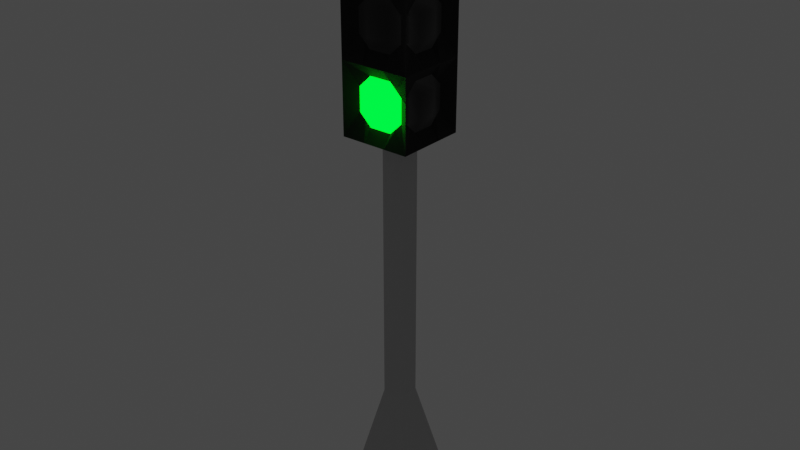 # Source: ozd_T_lights.blend  (saved by Blender 3.1.7; exported with 4.5.12 LTS)
import bpy
from mathutils import Matrix  # noqa: F401  (used for matrix-valued properties, if any)

bpy.ops.wm.read_factory_settings(use_empty=True)
scene = bpy.context.scene
scene.name = 'Scene'

# ---- materials (node trees are filled in below, after node groups)
mat_black = bpy.data.materials.new('black')
mat_black.use_transparent_shadow = False
mat_metallic = bpy.data.materials.new('metallic')
mat_metallic.use_transparent_shadow = False
mat_trafficlight_red = bpy.data.materials.new('trafficlight-red')
mat_trafficlight_red.use_transparent_shadow = False
mat_trafficlight_yellow = bpy.data.materials.new('trafficlight-yellow')
mat_trafficlight_yellow.use_transparent_shadow = False
mat_trafficlight_green = bpy.data.materials.new('trafficlight-green')
mat_trafficlight_green.use_transparent_shadow = False
mat_trafficlight_off = bpy.data.materials.new('trafficlight-off')
mat_trafficlight_off.use_transparent_shadow = False

# ---- material node trees
mat_black.use_nodes = True; mat_black.node_tree.nodes.clear()
_N = mat_black.node_tree.nodes; _L = mat_black.node_tree.links
n0 = _N.new('ShaderNodeOutputMaterial'); n0.name = 'Material Output'; n0.location = (300, 300)
n1 = _N.new('ShaderNodeBsdfPrincipled'); n1.name = 'Principled BSDF'; n1.location = (10, 300)
n1.distribution = 'GGX'
n1.subsurface_method = 'BURLEY'
n1.inputs[0].default_value = (0.0, 0.0, 0.0, 1.0)
n1.inputs[2].default_value = 0.8
n1.inputs[3].default_value = 1.45
n1.inputs[27].default_value = (0.0, 0.0, 0.0, 1.0)
n1.inputs[28].default_value = 1.0
_L.new(n1.outputs[0], n0.inputs[0])
n0.is_active_output = True
mat_metallic.use_nodes = True; mat_metallic.node_tree.nodes.clear()
_N = mat_metallic.node_tree.nodes; _L = mat_metallic.node_tree.links
n0 = _N.new('ShaderNodeOutputMaterial'); n0.name = 'Material Output'; n0.location = (300, 300)
n1 = _N.new('ShaderNodeBsdfPrincipled'); n1.name = 'Principled BSDF'; n1.location = (10, 300)
n1.distribution = 'GGX'
n1.subsurface_method = 'BURLEY'
n1.inputs[0].default_value = (0.5926, 0.5926, 0.5926, 1.0)
n1.inputs[1].default_value = 0.8
n1.inputs[3].default_value = 1.45
n1.inputs[27].default_value = (0.0, 0.0, 0.0, 1.0)
n1.inputs[28].default_value = 1.0
_L.new(n1.outputs[0], n0.inputs[0])
n0.is_active_output = True
mat_trafficlight_red.use_nodes = True; mat_trafficlight_red.node_tree.nodes.clear()
_N = mat_trafficlight_red.node_tree.nodes; _L = mat_trafficlight_red.node_tree.links
n0 = _N.new('ShaderNodeOutputMaterial'); n0.name = 'Material Output'; n0.location = (300, 300)
n1 = _N.new('ShaderNodeEmission'); n1.name = 'Emission'; n1.location = (10, 300)
n1.inputs[0].default_value = (1.0, 0.0, 0.0, 1.0)
n1.inputs[1].default_value = 5.0
_L.new(n1.outputs[0], n0.inputs[0])
n0.is_active_output = True
mat_trafficlight_yellow.use_nodes = True; mat_trafficlight_yellow.node_tree.nodes.clear()
_N = mat_trafficlight_yellow.node_tree.nodes; _L = mat_trafficlight_yellow.node_tree.links
n0 = _N.new('ShaderNodeOutputMaterial'); n0.name = 'Material Output'; n0.location = (300, 300)
n1 = _N.new('ShaderNodeEmission'); n1.name = 'Emission'; n1.location = (10, 300)
n1.inputs[0].default_value = (1.0, 0.7874, 0.0, 1.0)
n1.inputs[1].default_value = 5.0
_L.new(n1.outputs[0], n0.inputs[0])
n0.is_active_output = True
mat_trafficlight_green.use_nodes = True; mat_trafficlight_green.node_tree.nodes.clear()
_N = mat_trafficlight_green.node_tree.nodes; _L = mat_trafficlight_green.node_tree.links
n0 = _N.new('ShaderNodeOutputMaterial'); n0.name = 'Material Output'; n0.location = (300, 300)
n1 = _N.new('ShaderNodeEmission'); n1.name = 'Emission'; n1.location = (10, 300)
n1.inputs[0].default_value = (0.0, 1.0, 0.01002, 1.0)
n1.inputs[1].default_value = 5.0
_L.new(n1.outputs[0], n0.inputs[0])
n0.is_active_output = True
mat_trafficlight_off.use_nodes = True; mat_trafficlight_off.node_tree.nodes.clear()
_N = mat_trafficlight_off.node_tree.nodes; _L = mat_trafficlight_off.node_tree.links
n0 = _N.new('ShaderNodeOutputMaterial'); n0.name = 'Material Output'; n0.location = (300, 300)
n1 = _N.new('ShaderNodeBsdfPrincipled'); n1.name = 'Principled BSDF'; n1.location = (10, 300)
n1.distribution = 'GGX'
n1.subsurface_method = 'BURLEY'
n1.inputs[0].default_value = (0.0, 0.0, 0.0, 1.0)
n1.inputs[2].default_value = 0.2
n1.inputs[3].default_value = 1.45
n1.inputs[27].default_value = (0.0, 0.0, 0.0, 1.0)
n1.inputs[28].default_value = 1.0
_L.new(n1.outputs[0], n0.inputs[0])
n0.is_active_output = True

# ---- world
world_world = bpy.data.worlds.new('World'); scene.world = world_world
world_world.use_nodes = True; world_world.node_tree.nodes.clear()
_N = world_world.node_tree.nodes; _L = world_world.node_tree.links
n0 = _N.new('ShaderNodeOutputWorld'); n0.name = 'World Output'; n0.location = (300, 300)
n1 = _N.new('ShaderNodeBackground'); n1.name = 'Background'; n1.location = (10, 300)
n1.inputs[0].default_value = (0.05088, 0.05088, 0.05088, 1.0)
_L.new(n1.outputs[0], n0.inputs[0])
n0.is_active_output = True
world_world.color = (0.05088, 0.05088, 0.05088)
world_world.use_sun_shadow = False
world_world.sun_shadow_jitter_overblur = 0.0

# ---- meshes
me_plane_006 = bpy.data.meshes.new('Plane.006')
me_plane_006.from_pydata([(-0.21, -0.21, 0.0), (0.21, -0.21, 0.0), (-0.21, 0.21, 0.0), (0.21, 0.21, 0.0), (-0.06, 0.06, 0.7), (-0.06, -0.06, 0.7), (0.06, -0.06, 0.7), (0.06, 0.06, 0.7), (-0.06, 0.06, 2.2), (-0.06, -0.06, 2.2), (0.06, -0.06, 2.2), (0.06, 0.06, 2.2), (-0.05985, 0.1635, 2.716), (0.1435, 0.09329, 2.684), (0.1435, -0.09426, 2.877), (0.1435, -0.09378, 2.684), (-0.1935, -0.1935, 2.587), (0.1435, 0.09318, 2.877), (0.1435, -0.06125, 2.91), (0.1435, 0.1267, 2.716), (0.1435, 0.05972, 2.91), (0.1435, -0.06047, 2.652), (0.1935, 0.1935, 2.458), (0.1935, 0.1935, 2.329), (-0.1935, -0.1935, 2.329), (-0.1935, -0.1935, 2.458), (0.1935, -0.1935, 2.458), (0.1435, 0.1266, 2.845), (-0.06085, -0.0645, 3.411), (0.05994, 0.1935, 2.2), (-0.06027, 0.0645, 3.411), (0.05985, -0.1635, 2.329), (0.05976, -0.1635, 2.458), (0.05968, -0.1935, 2.587), (0.05968, 0.1935, 2.587), (0.05994, -0.1935, 2.2), (-0.06144, -0.1935, 2.587), (0.06085, 0.0645, 3.411), (-0.06028, 0.1935, 2.2), (-0.06144, 0.1935, 2.587), (-0.06066, -0.1635, 2.329), (-0.06028, -0.1935, 2.2), (-0.06105, -0.1635, 2.458), (0.06027, -0.0645, 3.411), (0.0599, -0.1435, 2.265), (-0.1273, -0.1435, 2.458), (-0.1271, -0.1435, 2.329), (0.1266, -0.1435, 2.458), (-0.06047, -0.1435, 2.265), (0.05972, -0.1435, 2.523), (0.1267, -0.1435, 2.329), (-0.06125, -0.1435, 2.523), (0.09318, -0.1435, 2.49), (-0.09378, -0.1435, 2.297), (-0.09426, -0.1435, 2.49), (0.09329, -0.1435, 2.297), (0.1935, -0.1935, 2.2), (0.1935, 0.1935, 2.2), (0.1935, 0.1935, 2.587), (0.1935, -0.1935, 2.329), (0.1435, -0.1271, 2.716), (0.1435, -0.1273, 2.845), (0.1435, 0.0599, 2.652), (0.1635, 0.05985, 2.329), (0.1635, 0.05976, 2.458), (0.1935, 0.05968, 2.587), (0.1935, 0.05994, 2.2), (0.1935, -0.06144, 2.587), (0.1635, -0.06066, 2.329), (0.1935, -0.06028, 2.2), (0.1635, -0.06105, 2.458), (0.1435, 0.0599, 2.265), (0.1435, -0.1273, 2.458), (0.1435, -0.1271, 2.329), (0.1435, 0.1266, 2.458), (0.1435, -0.06047, 2.265), (0.1435, 0.05972, 2.523), (0.1435, 0.1267, 2.329), (0.1435, -0.06125, 2.523), (0.1435, 0.09318, 2.49), (0.1435, -0.09378, 2.297), (0.1435, -0.09426, 2.49), (0.1435, 0.09329, 2.297), (0.1635, -0.06105, 2.845), (0.1635, -0.06066, 2.716), (0.1935, -0.06144, 2.974), (0.1935, 0.05968, 2.974), (0.1635, 0.05976, 2.845), (0.1635, 0.05985, 2.716), (-0.05985, 0.1635, 2.329), (-0.05976, 0.1635, 2.458), (0.1935, -0.1935, 2.716), (0.1935, 0.1935, 2.974), (0.06105, 0.1635, 2.458), (0.1935, -0.1935, 2.587), (0.09329, -0.1435, 2.684), (-0.1266, 0.1435, 2.458), (0.06047, 0.1435, 2.265), (-0.09426, -0.1435, 2.877), (-0.1267, 0.1435, 2.329), (0.06125, 0.1435, 2.523), (-0.09378, -0.1435, 2.684), (0.09378, 0.1435, 2.297), (0.09318, -0.1435, 2.877), (-0.09329, 0.1435, 2.297), (-0.06125, -0.1435, 2.91), (0.1267, -0.1435, 2.716), (0.05972, -0.1435, 2.91), (-0.06047, -0.1435, 2.652), (0.1266, -0.1435, 2.845), (-0.1271, -0.1435, 2.716), (-0.1273, -0.1435, 2.845), (0.0599, -0.1435, 2.652), (-0.06105, -0.1635, 2.845), (-0.06066, -0.1635, 2.716), (-0.06144, -0.1935, 2.974), (0.06066, 0.1635, 2.329), (-0.0599, 0.1435, 2.265), (0.1273, 0.1435, 2.458), (0.1271, 0.1435, 2.329), (0.05968, -0.1935, 2.974), (0.05976, -0.1635, 2.845), (-0.05972, 0.1435, 2.523), (0.05985, -0.1635, 2.716), (0.1935, -0.1935, 2.845), (-0.09318, 0.1435, 2.49), (-0.1935, -0.1935, 2.845), (0.09426, 0.1435, 2.49), (-0.1935, -0.1935, 2.716), (-0.1935, 0.1935, 2.2), (-0.1935, -0.1935, 2.2), (0.1935, 0.1935, 2.716), (-0.1935, 0.1935, 2.329), (-0.1935, 0.1935, 2.458), (0.1935, 0.1935, 2.845), (-0.1935, -0.1935, 2.974), (-0.1635, -0.05985, 2.329), (-0.1635, -0.05976, 2.458), (-0.1935, -0.05994, 2.2), (-0.1635, 0.06066, 2.329), (-0.1935, 0.06028, 2.2), (-0.1635, 0.06105, 2.458), (-0.1435, -0.0599, 2.265), (-0.1435, 0.1273, 2.458), (-0.1435, 0.1271, 2.329), (-0.1435, -0.1266, 2.458), (-0.1435, 0.06047, 2.265), (-0.1435, -0.05972, 2.523), (-0.1435, -0.1267, 2.329), (-0.1435, 0.06125, 2.523), (-0.1435, -0.09318, 2.49), (-0.1435, 0.09378, 2.297), (-0.1435, 0.09426, 2.49), (-0.1435, -0.09329, 2.297), (-0.05976, 0.1635, 2.845), (0.06105, 0.1635, 2.845), (-0.1266, 0.1435, 2.845), (0.06047, 0.1435, 2.652), (-0.1267, 0.1435, 2.716), (0.06125, 0.1435, 2.91), (0.09378, 0.1435, 2.684), (-0.09329, 0.1435, 2.684), (0.06066, 0.1635, 2.716), (-0.0599, 0.1435, 2.652), (0.1273, 0.1435, 2.845), (0.1271, 0.1435, 2.716), (-0.05972, 0.1435, 2.91), (-0.09318, 0.1435, 2.877), (0.09426, 0.1435, 2.877), (-0.1935, 0.1935, 2.587), (-0.1935, 0.1935, 2.974), (-0.1935, 0.1935, 2.716), (-0.1935, 0.1935, 2.845), (-0.1635, -0.05985, 2.716), (-0.1635, -0.05976, 2.845), (-0.1935, -0.05994, 2.587), (-0.1635, 0.06066, 2.716), (-0.1935, 0.06028, 2.587), (-0.1635, 0.06105, 2.845), (-0.1435, -0.0599, 2.652), (-0.1435, 0.1273, 2.845), (-0.1435, 0.1271, 2.716), (-0.1435, -0.1266, 2.845), (-0.1435, 0.06047, 2.652), (-0.1435, -0.05972, 2.91), (-0.1435, -0.1267, 2.716), (-0.1435, 0.06125, 2.91), (-0.1435, -0.09318, 2.877), (-0.1435, 0.09378, 2.684), (-0.1435, 0.09426, 2.877), (-0.1435, -0.09329, 2.684), (-0.05985, 0.1635, 3.103), (0.1435, 0.09329, 3.071), (0.1435, -0.09426, 3.264), (0.1435, -0.09378, 3.071), (0.1435, 0.09318, 3.264), (0.1435, -0.06125, 3.297), (0.1435, 0.1267, 3.103), (0.1435, 0.05972, 3.297), (0.1435, -0.06047, 3.039), (0.1435, 0.1266, 3.232), (0.1435, -0.1271, 3.103), (0.1435, -0.1273, 3.232), (0.1435, 0.0599, 3.039), (0.1635, -0.06105, 3.232), (0.1635, -0.06066, 3.103), (0.1935, -0.06144, 3.361), (0.1935, 0.05968, 3.361), (0.1635, 0.05976, 3.232), (0.1635, 0.05985, 3.103), (0.1935, -0.1935, 3.103), (0.1935, 0.1935, 3.361), (0.1935, -0.1935, 3.361), (0.1935, -0.1935, 2.974), (0.09329, -0.1435, 3.071), (-0.09426, -0.1435, 3.264), (-0.09378, -0.1435, 3.071), (0.09318, -0.1435, 3.264), (-0.06125, -0.1435, 3.297), (0.1267, -0.1435, 3.103), (0.05972, -0.1435, 3.297), (-0.06047, -0.1435, 3.039), (0.1266, -0.1435, 3.232), (-0.1271, -0.1435, 3.103), (-0.1273, -0.1435, 3.232), (0.0599, -0.1435, 3.039), (-0.06105, -0.1635, 3.232), (-0.06066, -0.1635, 3.103), (-0.06144, -0.1935, 3.361), (0.05968, -0.1935, 3.361), (0.05976, -0.1635, 3.232), (0.05985, -0.1635, 3.103), (0.1935, -0.1935, 3.232), (-0.1935, -0.1935, 3.232), (-0.1935, -0.1935, 3.103), (0.1935, 0.1935, 3.103), (0.1935, 0.1935, 3.232), (-0.1935, -0.1935, 3.361), (-0.05976, 0.1635, 3.232), (-0.05968, 0.1935, 3.361), (-0.05994, 0.1935, 2.974), (0.06105, 0.1635, 3.232), (-0.1266, 0.1435, 3.232), (0.06047, 0.1435, 3.039), (-0.1267, 0.1435, 3.103), (0.06125, 0.1435, 3.297), (0.09378, 0.1435, 3.071), (-0.09329, 0.1435, 3.071), (0.06144, 0.1935, 3.361), (0.06066, 0.1635, 3.103), (0.06028, 0.1935, 2.974), (-0.0599, 0.1435, 3.039), (0.1273, 0.1435, 3.232), (0.1271, 0.1435, 3.103), (-0.05972, 0.1435, 3.297), (-0.09318, 0.1435, 3.264), (0.09426, 0.1435, 3.264), (-0.1935, 0.1935, 3.361), (-0.1935, 0.1935, 3.103), (-0.1935, 0.1935, 3.232), (-0.1635, -0.05985, 3.103), (-0.1635, -0.05976, 3.232), (-0.1935, -0.05968, 3.361), (-0.1935, -0.05994, 2.974), (-0.1935, 0.06144, 3.361), (-0.1635, 0.06066, 3.103), (-0.1935, 0.06028, 2.974), (-0.1635, 0.06105, 3.232), (-0.1435, -0.0599, 3.039), (-0.1435, 0.1273, 3.232), (-0.1435, 0.1271, 3.103), (-0.1435, -0.1266, 3.232), (-0.1435, 0.06047, 3.039), (-0.1435, -0.05972, 3.297), (-0.1435, -0.1267, 3.103), (-0.1435, 0.06125, 3.297), (-0.1435, -0.09318, 3.264), (-0.1435, 0.09378, 3.071), (-0.1435, 0.09426, 3.264), (-0.1435, -0.09329, 3.071), (0.06027, -0.0645, 3.361), (0.06085, 0.0645, 3.361), (-0.06027, 0.0645, 3.361), (-0.06085, -0.0645, 3.361)], [], [(0, 2, 3, 1), (6, 7, 11, 10), (3, 2, 4, 7), (0, 1, 6, 5), (1, 3, 7, 6), (2, 0, 5, 4), (10, 11, 57, 56), (4, 5, 9, 8), (7, 4, 8, 11), (5, 6, 10, 9), (8, 9, 130, 129), (11, 29, 57), (9, 41, 130), (78, 76, 65, 67), (70, 78, 81, 72), (73, 80, 75, 68), (26, 94, 52, 47), (56, 59, 50, 55), (59, 26, 47, 50), (75, 71, 63, 68), (77, 74, 64, 63), (22, 58, 79, 74), (69, 75, 80, 56), (74, 79, 76, 64), (73, 72, 26, 59), (35, 44, 48, 41), (64, 76, 78, 70), (35, 10, 56), (68, 70, 72, 73), (32, 49, 51, 42), (31, 32, 42, 40), (29, 11, 8, 38), (63, 64, 70, 68), (23, 22, 74, 77), (57, 23, 77, 82), (41, 9, 10, 35), (41, 48, 53, 130), (66, 71, 75, 69), (42, 51, 54, 45), (40, 42, 45, 46), (38, 8, 129), (48, 44, 31, 40), (50, 47, 32, 31), (46, 53, 48, 40), (46, 45, 25, 24), (47, 52, 49, 32), (51, 49, 33, 36), (45, 54, 16, 25), (44, 55, 50, 31), (130, 53, 46, 24), (55, 44, 35, 56), (16, 54, 51, 36), (52, 94, 33, 49), (72, 81, 94, 26), (71, 82, 77, 63), (56, 80, 73, 59), (82, 71, 66, 57), (94, 81, 78, 67), (79, 58, 65, 76), (100, 122, 39, 34), (93, 100, 127, 118), (119, 102, 97, 116), (97, 117, 89, 116), (99, 96, 90, 89), (133, 169, 125, 96), (29, 97, 102, 57), (96, 125, 122, 90), (119, 118, 22, 23), (90, 122, 100, 93), (116, 93, 118, 119), (89, 90, 93, 116), (132, 133, 96, 99), (129, 132, 99, 104), (38, 117, 97, 29), (118, 127, 58, 22), (117, 104, 99, 89), (57, 102, 119, 23), (104, 117, 38, 129), (58, 127, 100, 34), (125, 169, 39, 122), (36, 108, 101, 16), (58, 131, 19, 13), (131, 134, 27, 19), (88, 87, 83, 84), (123, 121, 113, 114), (121, 107, 105, 113), (84, 83, 61, 60), (87, 20, 18, 83), (33, 112, 108, 36), (60, 61, 124, 91), (27, 17, 20, 87), (67, 21, 15, 94), (134, 92, 17, 27), (19, 27, 87, 88), (21, 62, 88, 84), (91, 124, 109, 106), (94, 91, 106, 95), (124, 213, 103, 109), (60, 15, 21, 84), (83, 18, 14, 61), (18, 20, 86, 85), (149, 147, 175, 177), (141, 149, 152, 143), (144, 151, 146, 139), (146, 142, 136, 139), (148, 145, 137, 136), (25, 16, 150, 145), (140, 146, 151, 129), (145, 150, 147, 137), (144, 143, 133, 132), (137, 147, 149, 141), (139, 141, 143, 144), (136, 137, 141, 139), (24, 25, 145, 148), (130, 24, 148, 153), (138, 142, 146, 140), (143, 152, 169, 133), (142, 153, 148, 136), (129, 151, 144, 132), (153, 142, 138, 130), (169, 152, 149, 177), (150, 16, 175, 147), (65, 62, 21, 67), (113, 105, 98, 111), (114, 113, 111, 110), (108, 112, 123, 114), (106, 109, 121, 123), (110, 101, 108, 114), (110, 111, 126, 128), (109, 103, 107, 121), (105, 107, 120, 115), (111, 98, 135, 126), (112, 95, 106, 123), (16, 101, 110, 128), (95, 112, 33, 94), (135, 98, 105, 115), (103, 213, 120, 107), (61, 14, 213, 124), (62, 13, 19, 88), (94, 15, 60, 91), (13, 62, 65, 58), (213, 14, 18, 85), (17, 92, 86, 20), (159, 166, 240, 250), (155, 159, 168, 164), (165, 160, 157, 162), (157, 163, 12, 162), (158, 156, 154, 12), (172, 170, 167, 156), (34, 157, 160, 58), (156, 167, 166, 154), (165, 164, 134, 131), (154, 166, 159, 155), (162, 155, 164, 165), (12, 154, 155, 162), (171, 172, 156, 158), (169, 171, 158, 161), (39, 163, 157, 34), (164, 168, 92, 134), (163, 161, 158, 12), (58, 160, 165, 131), (161, 163, 39, 169), (92, 168, 159, 250), (167, 170, 240, 166), (186, 184, 263, 266), (178, 186, 189, 180), (181, 188, 183, 176), (183, 179, 173, 176), (185, 182, 174, 173), (126, 135, 187, 182), (177, 183, 188, 169), (182, 187, 184, 174), (181, 180, 172, 171), (174, 184, 186, 178), (176, 178, 180, 181), (173, 174, 178, 176), (128, 126, 182, 185), (16, 128, 185, 190), (175, 179, 183, 177), (180, 189, 170, 172), (179, 190, 185, 173), (169, 188, 181, 171), (190, 179, 175, 16), (170, 189, 186, 266), (187, 135, 263, 184), (115, 221, 216, 135), (92, 235, 197, 192), (235, 236, 200, 197), (209, 208, 204, 205), (231, 230, 226, 227), (230, 220, 218, 226), (205, 204, 202, 201), (208, 198, 196, 204), (120, 225, 221, 115), (201, 202, 232, 210), (200, 195, 198, 208), (85, 199, 194, 213), (236, 211, 195, 200), (197, 200, 208, 209), (199, 203, 209, 205), (210, 232, 222, 219), (213, 210, 219, 214), (232, 212, 217, 222), (201, 194, 199, 205), (204, 196, 193, 202), (196, 198, 207, 206), (86, 203, 199, 85), (226, 218, 215, 224), (227, 226, 224, 223), (221, 225, 231, 227), (219, 222, 230, 231), (223, 216, 221, 227), (223, 224, 233, 234), (222, 217, 220, 230), (218, 220, 229, 228), (224, 215, 237, 233), (225, 214, 219, 231), (135, 216, 223, 234), (214, 225, 120, 213), (237, 215, 218, 228), (217, 212, 229, 220), (202, 193, 212, 232), (203, 192, 197, 209), (213, 194, 201, 210), (192, 203, 86, 92), (212, 193, 196, 206), (195, 211, 207, 198), (245, 254, 239, 248), (241, 245, 256, 252), (253, 246, 243, 249), (243, 251, 191, 249), (244, 242, 238, 191), (259, 257, 255, 242), (250, 243, 246, 92), (242, 255, 254, 238), (253, 252, 236, 235), (238, 254, 245, 241), (249, 241, 252, 253), (191, 238, 241, 249), (258, 259, 242, 244), (170, 258, 244, 247), (240, 251, 243, 250), (252, 256, 211, 236), (251, 247, 244, 191), (92, 246, 253, 235), (247, 251, 240, 170), (211, 256, 245, 248), (255, 257, 239, 254), (275, 273, 262, 264), (267, 275, 278, 269), (270, 277, 272, 265), (272, 268, 260, 265), (274, 271, 261, 260), (233, 237, 276, 271), (266, 272, 277, 170), (271, 276, 273, 261), (270, 269, 259, 258), (261, 273, 275, 267), (265, 267, 269, 270), (260, 261, 267, 265), (234, 233, 271, 274), (135, 234, 274, 279), (263, 268, 272, 266), (269, 278, 257, 259), (268, 279, 274, 260), (170, 277, 270, 258), (279, 268, 263, 135), (257, 278, 275, 264), (276, 237, 262, 273), (281, 248, 239, 282), (229, 280, 283, 228), (281, 282, 30, 37), (207, 281, 280, 206), (262, 283, 282, 264), (211, 248, 281, 207), (206, 280, 229, 212), (264, 282, 239, 257), (228, 283, 262, 237), (43, 37, 30, 28), (282, 283, 28, 30), (280, 281, 37, 43), (283, 280, 43, 28)])
me_plane_006.polygons.foreach_set('use_smooth', [0, 0, 0, 0, 0, 0, 0, 0, 0, 0, 0, 0, 0, 0, 1, 1, 0, 0, 0, 1, 1, 0, 0, 1, 0, 0, 1, 0, 1, 1, 1, 0, 1, 0, 0, 0, 0, 0, 1, 1, 0, 1, 1, 1, 0, 1, 0, 0, 1, 0, 0, 0, 0, 0, 1, 0, 0, 0, 0, 0, 1, 1, 1, 1, 0, 0, 1, 0, 1, 1, 1, 0, 0, 0, 0, 1, 0, 0, 0, 0, 0, 0, 0, 1, 1, 1, 1, 1, 0, 0, 1, 0, 0, 1, 1, 0, 0, 0, 1, 1, 0, 0, 1, 1, 1, 1, 0, 0, 1, 0, 1, 1, 1, 0, 0, 0, 0, 1, 0, 0, 0, 0, 0, 1, 1, 1, 1, 1, 0, 1, 0, 0, 1, 0, 0, 0, 0, 0, 1, 0, 0, 0, 0, 0, 1, 1, 1, 1, 0, 0, 1, 0, 1, 1, 1, 0, 0, 0, 0, 1, 0, 0, 0, 0, 0, 1, 1, 1, 1, 0, 0, 1, 0, 1, 1, 1, 0, 0, 0, 0, 1, 0, 0, 0, 0, 0, 0, 0, 1, 1, 1, 1, 1, 0, 0, 1, 0, 0, 1, 1, 0, 0, 0, 1, 1, 0, 0, 1, 1, 1, 1, 1, 0, 1, 0, 0, 1, 0, 0, 0, 0, 0, 1, 0, 0, 0, 0, 0, 1, 1, 1, 1, 0, 0, 1, 0, 1, 1, 1, 0, 0, 0, 0, 1, 0, 0, 0, 0, 0, 1, 1, 1, 1, 0, 0, 1, 0, 1, 1, 1, 0, 0, 0, 0, 1, 0, 0, 0, 0, 0, 0, 0, 0, 0, 0, 0, 0, 0, 0, 0, 0, 0])
me_plane_006.polygons.foreach_set('material_index', [1, 1, 1, 1, 1, 1, 0, 1, 1, 1, 0, 0, 0, 0, 5, 5, 0, 0, 0, 5, 5, 0, 0, 5, 0, 0, 5, 0, 5, 4, 4, 0, 5, 0, 0, 0, 0, 0, 4, 4, 0, 4, 4, 4, 0, 4, 0, 0, 4, 0, 0, 0, 0, 0, 5, 0, 0, 0, 0, 0, 4, 4, 4, 4, 0, 0, 4, 0, 4, 4, 4, 0, 0, 0, 0, 4, 0, 0, 0, 0, 0, 0, 0, 5, 5, 5, 5, 5, 0, 0, 5, 0, 0, 5, 5, 0, 0, 0, 5, 5, 0, 0, 5, 5, 5, 5, 0, 0, 5, 0, 5, 5, 5, 0, 0, 0, 0, 5, 0, 0, 0, 0, 0, 5, 5, 5, 5, 5, 0, 5, 0, 0, 5, 0, 0, 0, 0, 0, 5, 0, 0, 0, 0, 0, 5, 5, 5, 5, 0, 0, 5, 0, 5, 5, 5, 0, 0, 0, 0, 5, 0, 0, 0, 0, 0, 5, 5, 5, 5, 0, 0, 5, 0, 5, 5, 5, 0, 0, 0, 0, 5, 0, 0, 0, 0, 0, 0, 0, 2, 5, 5, 2, 2, 0, 0, 2, 0, 0, 2, 2, 0, 0, 0, 2, 2, 0, 0, 5, 5, 5, 5, 5, 0, 5, 0, 0, 5, 0, 0, 0, 0, 0, 2, 0, 0, 0, 0, 0, 5, 5, 5, 5, 0, 0, 5, 0, 5, 5, 5, 0, 0, 0, 0, 5, 0, 0, 0, 0, 0, 2, 2, 2, 2, 0, 0, 2, 0, 2, 2, 2, 0, 0, 0, 0, 2, 0, 0, 0, 0, 0, 0, 1, 0, 0, 0, 0, 0, 0, 1, 1, 1, 1])
_uv = me_plane_006.uv_layers.new(name='UVMap')
_uv.uv.foreach_set('vector', [0.0, 0.0, 0.0, 1.0, 1.0, 1.0, 1.0, 0.0, 1.0, 0.0, 1.0, 1.0, 1.0, 1.0, 1.0, 0.0, 1.0, 1.0, 0.0, 1.0, 0.0, 1.0, 1.0, 1.0, 0.0, 0.0, 1.0, 0.0, 1.0, 0.0, 0.0, 0.0, 1.0, 0.0, 1.0, 1.0, 1.0, 1.0, 1.0, 0.0, 0.0, 1.0, 0.0, 0.0, 0.0, 0.0, 0.0, 1.0, 1.0, 0.0, 1.0, 1.0, 1.0, 1.0, 1.0, 0.0, 0.0, 1.0, 0.0, 0.0, 0.0, 0.0, 0.0, 1.0, 1.0, 1.0, 0.0, 1.0, 0.0, 1.0, 1.0, 1.0, 0.0, 0.0, 1.0, 0.0, 1.0, 0.0, 0.0, 0.0, 0.0, 1.0, 0.0, 0.0, 0.0, 0.0, 0.0, 1.0, 1.0, 1.0, 0.6549, 1.0, 1.0, 1.0, 0.0, 0.0, 0.3442, 0.0, 0.0, 0.0, 0.5833, 0.9146, 0.5833, 0.8364, 0.625, 0.8364, 0.625, 0.9147, 0.5417, 0.9144, 0.5833, 0.9146, 0.5625, 0.9359, 0.5417, 0.9572, 0.4583, 0.9571, 0.4375, 0.9356, 0.4167, 0.9141, 0.4583, 0.9142, 0.5417, 0.75, 0.625, 0.75, 0.5625, 0.8148, 0.5417, 0.7932, 0.375, 0.75, 0.4583, 0.75, 0.4583, 0.7932, 0.4375, 0.8147, 0.4583, 0.75, 0.5417, 0.75, 0.5417, 0.7932, 0.4583, 0.7932, 0.4167, 0.9141, 0.4167, 0.8363, 0.4583, 0.8363, 0.4583, 0.9142, 0.4583, 0.7932, 0.5417, 0.7932, 0.5417, 0.8364, 0.4583, 0.8363, 0.5417, 0.75, 0.625, 0.75, 0.5625, 0.8148, 0.5417, 0.7932, 0.375, 0.9139, 0.4167, 0.9141, 0.4375, 0.9356, 0.375, 1.0, 0.5417, 0.7932, 0.5625, 0.8148, 0.5833, 0.8364, 0.5417, 0.8364, 0.4583, 0.9571, 0.5417, 0.9572, 0.5417, 1.0, 0.4583, 1.0, 0.375, 0.8363, 0.4167, 0.8363, 0.4167, 0.9141, 0.375, 0.9139, 0.5417, 0.8364, 0.5833, 0.8364, 0.5833, 0.9146, 0.5417, 0.9144, 0.6549, 0.0, 1.0, 0.0, 1.0, 0.0, 0.4583, 0.9142, 0.5417, 0.9144, 0.5417, 0.9572, 0.4583, 0.9571, 0.5417, 0.8364, 0.5833, 0.8364, 0.5833, 0.9146, 0.5417, 0.9144, 0.4583, 0.8363, 0.5417, 0.8364, 0.5417, 0.9144, 0.4583, 0.9142, 0.6549, 1.0, 1.0, 1.0, 0.0, 1.0, 0.3442, 1.0, 0.4583, 0.8363, 0.5417, 0.8364, 0.5417, 0.9144, 0.4583, 0.9142, 0.4583, 0.75, 0.5417, 0.75, 0.5417, 0.7932, 0.4583, 0.7932, 0.375, 0.75, 0.4583, 0.75, 0.4583, 0.7932, 0.4375, 0.8147, 0.3442, 0.0, 0.0, 0.0, 1.0, 0.0, 0.6549, 0.0, 0.375, 0.9139, 0.4167, 0.9141, 0.4375, 0.9356, 0.375, 1.0, 0.375, 0.8363, 0.4167, 0.8363, 0.4167, 0.9141, 0.375, 0.9139, 0.5417, 0.9144, 0.5833, 0.9146, 0.5625, 0.9359, 0.5417, 0.9572, 0.4583, 0.9142, 0.5417, 0.9144, 0.5417, 0.9572, 0.4583, 0.9571, 0.3442, 1.0, 0.0, 1.0, 0.0, 1.0, 0.4167, 0.9141, 0.4167, 0.8363, 0.4583, 0.8363, 0.4583, 0.9142, 0.4583, 0.7932, 0.5417, 0.7932, 0.5417, 0.8364, 0.4583, 0.8363, 0.4583, 0.9571, 0.4375, 0.9356, 0.4167, 0.9141, 0.4583, 0.9142, 0.4583, 0.9571, 0.5417, 0.9572, 0.5417, 1.0, 0.4583, 1.0, 0.5417, 0.7932, 0.5625, 0.8148, 0.5833, 0.8364, 0.5417, 0.8364, 0.5833, 0.9146, 0.5833, 0.8364, 0.625, 0.8364, 0.625, 0.9147, 0.5417, 0.9572, 0.5625, 0.9359, 0.625, 1.0, 0.5417, 1.0, 0.4167, 0.8363, 0.4375, 0.8147, 0.4583, 0.7932, 0.4583, 0.8363, 0.375, 1.0, 0.4375, 0.9356, 0.4583, 0.9571, 0.4583, 1.0, 0.4375, 0.8147, 0.4167, 0.8363, 0.375, 0.8363, 0.375, 0.75, 0.625, 1.0, 0.5625, 0.9359, 0.5833, 0.9146, 0.625, 0.9147, 0.5625, 0.8148, 0.625, 0.75, 0.625, 0.8364, 0.5833, 0.8364, 0.5417, 0.9572, 0.5625, 0.9359, 0.625, 1.0, 0.5417, 1.0, 0.4167, 0.8363, 0.4375, 0.8147, 0.4583, 0.7932, 0.4583, 0.8363, 0.375, 1.0, 0.4375, 0.9356, 0.4583, 0.9571, 0.4583, 1.0, 0.4375, 0.8147, 0.4167, 0.8363, 0.375, 0.8363, 0.375, 0.75, 0.625, 1.0, 0.5625, 0.9359, 0.5833, 0.9146, 0.625, 0.9147, 0.5625, 0.8148, 0.625, 0.75, 0.625, 0.8364, 0.5833, 0.8364, 0.5833, 0.9146, 0.5833, 0.8364, 0.625, 0.8364, 0.625, 0.9147, 0.5417, 0.9144, 0.5833, 0.9146, 0.5625, 0.9359, 0.5417, 0.9572, 0.4583, 0.9571, 0.4375, 0.9356, 0.4167, 0.9141, 0.4583, 0.9142, 0.4167, 0.9141, 0.4167, 0.8363, 0.4583, 0.8363, 0.4583, 0.9142, 0.4583, 0.7932, 0.5417, 0.7932, 0.5417, 0.8364, 0.4583, 0.8363, 0.5417, 0.75, 0.625, 0.75, 0.5625, 0.8148, 0.5417, 0.7932, 0.375, 0.9139, 0.4167, 0.9141, 0.4375, 0.9356, 0.375, 1.0, 0.5417, 0.7932, 0.5625, 0.8148, 0.5833, 0.8364, 0.5417, 0.8364, 0.4583, 0.9571, 0.5417, 0.9572, 0.5417, 1.0, 0.4583, 1.0, 0.5417, 0.8364, 0.5833, 0.8364, 0.5833, 0.9146, 0.5417, 0.9144, 0.4583, 0.9142, 0.5417, 0.9144, 0.5417, 0.9572, 0.4583, 0.9571, 0.4583, 0.8363, 0.5417, 0.8364, 0.5417, 0.9144, 0.4583, 0.9142, 0.4583, 0.75, 0.5417, 0.75, 0.5417, 0.7932, 0.4583, 0.7932, 0.375, 0.75, 0.4583, 0.75, 0.4583, 0.7932, 0.4375, 0.8147, 0.375, 0.8363, 0.4167, 0.8363, 0.4167, 0.9141, 0.375, 0.9139, 0.5417, 0.9572, 0.5625, 0.9359, 0.625, 1.0, 0.5417, 1.0, 0.4167, 0.8363, 0.4375, 0.8147, 0.4583, 0.7932, 0.4583, 0.8363, 0.375, 1.0, 0.4375, 0.9356, 0.4583, 0.9571, 0.4583, 1.0, 0.4375, 0.8147, 0.4167, 0.8363, 0.375, 0.8363, 0.375, 0.75, 0.625, 1.0, 0.5625, 0.9359, 0.5833, 0.9146, 0.625, 0.9147, 0.5625, 0.8148, 0.625, 0.75, 0.625, 0.8364, 0.5833, 0.8364, 0.375, 0.9139, 0.4167, 0.9141, 0.4375, 0.9356, 0.375, 1.0, 0.375, 0.75, 0.4583, 0.75, 0.4583, 0.7932, 0.4375, 0.8147, 0.4583, 0.75, 0.5417, 0.75, 0.5417, 0.7932, 0.4583, 0.7932, 0.4583, 0.8363, 0.5417, 0.8364, 0.5417, 0.9144, 0.4583, 0.9142, 0.4583, 0.8363, 0.5417, 0.8364, 0.5417, 0.9144, 0.4583, 0.9142, 0.5417, 0.8364, 0.5833, 0.8364, 0.5833, 0.9146, 0.5417, 0.9144, 0.4583, 0.9142, 0.5417, 0.9144, 0.5417, 0.9572, 0.4583, 0.9571, 0.5417, 0.8364, 0.5833, 0.8364, 0.5833, 0.9146, 0.5417, 0.9144, 0.375, 0.8363, 0.4167, 0.8363, 0.4167, 0.9141, 0.375, 0.9139, 0.4583, 0.9571, 0.5417, 0.9572, 0.5417, 1.0, 0.4583, 1.0, 0.5417, 0.7932, 0.5625, 0.8148, 0.5833, 0.8364, 0.5417, 0.8364, 0.375, 0.9139, 0.4167, 0.9141, 0.4375, 0.9356, 0.375, 1.0, 0.5417, 0.75, 0.625, 0.75, 0.5625, 0.8148, 0.5417, 0.7932, 0.4583, 0.7932, 0.5417, 0.7932, 0.5417, 0.8364, 0.4583, 0.8363, 0.4167, 0.9141, 0.4167, 0.8363, 0.4583, 0.8363, 0.4583, 0.9142, 0.4583, 0.75, 0.5417, 0.75, 0.5417, 0.7932, 0.4583, 0.7932, 0.375, 0.75, 0.4583, 0.75, 0.4583, 0.7932, 0.4375, 0.8147, 0.5417, 0.75, 0.625, 0.75, 0.5625, 0.8148, 0.5417, 0.7932, 0.4583, 0.9571, 0.4375, 0.9356, 0.4167, 0.9141, 0.4583, 0.9142, 0.5417, 0.9144, 0.5833, 0.9146, 0.5625, 0.9359, 0.5417, 0.9572, 0.5833, 0.9146, 0.5833, 0.8364, 0.625, 0.8364, 0.625, 0.9147, 0.5833, 0.9146, 0.5833, 0.8364, 0.625, 0.8364, 0.625, 0.9147, 0.5417, 0.9144, 0.5833, 0.9146, 0.5625, 0.9359, 0.5417, 0.9572, 0.4583, 0.9571, 0.4375, 0.9356, 0.4167, 0.9141, 0.4583, 0.9142, 0.4167, 0.9141, 0.4167, 0.8363, 0.4583, 0.8363, 0.4583, 0.9142, 0.4583, 0.7932, 0.5417, 0.7932, 0.5417, 0.8364, 0.4583, 0.8363, 0.5417, 0.75, 0.625, 0.75, 0.5625, 0.8148, 0.5417, 0.7932, 0.375, 0.9139, 0.4167, 0.9141, 0.4375, 0.9356, 0.375, 1.0, 0.5417, 0.7932, 0.5625, 0.8148, 0.5833, 0.8364, 0.5417, 0.8364, 0.4583, 0.9571, 0.5417, 0.9572, 0.5417, 1.0, 0.4583, 1.0, 0.5417, 0.8364, 0.5833, 0.8364, 0.5833, 0.9146, 0.5417, 0.9144, 0.4583, 0.9142, 0.5417, 0.9144, 0.5417, 0.9572, 0.4583, 0.9571, 0.4583, 0.8363, 0.5417, 0.8364, 0.5417, 0.9144, 0.4583, 0.9142, 0.4583, 0.75, 0.5417, 0.75, 0.5417, 0.7932, 0.4583, 0.7932, 0.375, 0.75, 0.4583, 0.75, 0.4583, 0.7932, 0.4375, 0.8147, 0.375, 0.8363, 0.4167, 0.8363, 0.4167, 0.9141, 0.375, 0.9139, 0.5417, 0.9572, 0.5625, 0.9359, 0.625, 1.0, 0.5417, 1.0, 0.4167, 0.8363, 0.4375, 0.8147, 0.4583, 0.7932, 0.4583, 0.8363, 0.375, 1.0, 0.4375, 0.9356, 0.4583, 0.9571, 0.4583, 1.0, 0.4375, 0.8147, 0.4167, 0.8363, 0.375, 0.8363, 0.375, 0.75, 0.625, 1.0, 0.5625, 0.9359, 0.5833, 0.9146, 0.625, 0.9147, 0.5625, 0.8148, 0.625, 0.75, 0.625, 0.8364, 0.5833, 0.8364, 0.375, 0.8363, 0.4167, 0.8363, 0.4167, 0.9141, 0.375, 0.9139, 0.5417, 0.9144, 0.5833, 0.9146, 0.5625, 0.9359, 0.5417, 0.9572, 0.4583, 0.9142, 0.5417, 0.9144, 0.5417, 0.9572, 0.4583, 0.9571, 0.4167, 0.9141, 0.4167, 0.8363, 0.4583, 0.8363, 0.4583, 0.9142, 0.4583, 0.7932, 0.5417, 0.7932, 0.5417, 0.8364, 0.4583, 0.8363, 0.4583, 0.9571, 0.4375, 0.9356, 0.4167, 0.9141, 0.4583, 0.9142, 0.4583, 0.9571, 0.5417, 0.9572, 0.5417, 1.0, 0.4583, 1.0, 0.5417, 0.7932, 0.5625, 0.8148, 0.5833, 0.8364, 0.5417, 0.8364, 0.5833, 0.9146, 0.5833, 0.8364, 0.625, 0.8364, 0.625, 0.9147, 0.5417, 0.9572, 0.5625, 0.9359, 0.625, 1.0, 0.5417, 1.0, 0.4167, 0.8363, 0.4375, 0.8147, 0.4583, 0.7932, 0.4583, 0.8363, 0.375, 1.0, 0.4375, 0.9356, 0.4583, 0.9571, 0.4583, 1.0, 0.4375, 0.8147, 0.4167, 0.8363, 0.375, 0.8363, 0.375, 0.75, 0.625, 1.0, 0.5625, 0.9359, 0.5833, 0.9146, 0.625, 0.9147, 0.5625, 0.8148, 0.625, 0.75, 0.625, 0.8364, 0.5833, 0.8364, 0.5417, 0.9572, 0.5625, 0.9359, 0.625, 1.0, 0.5417, 1.0, 0.4167, 0.8363, 0.4375, 0.8147, 0.4583, 0.7932, 0.4583, 0.8363, 0.375, 1.0, 0.4375, 0.9356, 0.4583, 0.9571, 0.4583, 1.0, 0.4375, 0.8147, 0.4167, 0.8363, 0.375, 0.8363, 0.375, 0.75, 0.625, 1.0, 0.5625, 0.9359, 0.5833, 0.9146, 0.625, 0.9147, 0.5625, 0.8148, 0.625, 0.75, 0.625, 0.8364, 0.5833, 0.8364, 0.5833, 0.9146, 0.5833, 0.8364, 0.625, 0.8364, 0.625, 0.9147, 0.5417, 0.9144, 0.5833, 0.9146, 0.5625, 0.9359, 0.5417, 0.9572, 0.4583, 0.9571, 0.4375, 0.9356, 0.4167, 0.9141, 0.4583, 0.9142, 0.4167, 0.9141, 0.4167, 0.8363, 0.4583, 0.8363, 0.4583, 0.9142, 0.4583, 0.7932, 0.5417, 0.7932, 0.5417, 0.8364, 0.4583, 0.8363, 0.5417, 0.75, 0.625, 0.75, 0.5625, 0.8148, 0.5417, 0.7932, 0.375, 0.9139, 0.4167, 0.9141, 0.4375, 0.9356, 0.375, 1.0, 0.5417, 0.7932, 0.5625, 0.8148, 0.5833, 0.8364, 0.5417, 0.8364, 0.4583, 0.9571, 0.5417, 0.9572, 0.5417, 1.0, 0.4583, 1.0, 0.5417, 0.8364, 0.5833, 0.8364, 0.5833, 0.9146, 0.5417, 0.9144, 0.4583, 0.9142, 0.5417, 0.9144, 0.5417, 0.9572, 0.4583, 0.9571, 0.4583, 0.8363, 0.5417, 0.8364, 0.5417, 0.9144, 0.4583, 0.9142, 0.4583, 0.75, 0.5417, 0.75, 0.5417, 0.7932, 0.4583, 0.7932, 0.375, 0.75, 0.4583, 0.75, 0.4583, 0.7932, 0.4375, 0.8147, 0.375, 0.8363, 0.4167, 0.8363, 0.4167, 0.9141, 0.375, 0.9139, 0.5417, 0.9572, 0.5625, 0.9359, 0.625, 1.0, 0.5417, 1.0, 0.4167, 0.8363, 0.4375, 0.8147, 0.4583, 0.7932, 0.4583, 0.8363, 0.375, 1.0, 0.4375, 0.9356, 0.4583, 0.9571, 0.4583, 1.0, 0.4375, 0.8147, 0.4167, 0.8363, 0.375, 0.8363, 0.375, 0.75, 0.625, 1.0, 0.5625, 0.9359, 0.5833, 0.9146, 0.625, 0.9147, 0.5625, 0.8148, 0.625, 0.75, 0.625, 0.8364, 0.5833, 0.8364, 0.5833, 0.9146, 0.5833, 0.8364, 0.625, 0.8364, 0.625, 0.9147, 0.5417, 0.9144, 0.5833, 0.9146, 0.5625, 0.9359, 0.5417, 0.9572, 0.4583, 0.9571, 0.4375, 0.9356, 0.4167, 0.9141, 0.4583, 0.9142, 0.4167, 0.9141, 0.4167, 0.8363, 0.4583, 0.8363, 0.4583, 0.9142, 0.4583, 0.7932, 0.5417, 0.7932, 0.5417, 0.8364, 0.4583, 0.8363, 0.5417, 0.75, 0.625, 0.75, 0.5625, 0.8148, 0.5417, 0.7932, 0.375, 0.9139, 0.4167, 0.9141, 0.4375, 0.9356, 0.375, 1.0, 0.5417, 0.7932, 0.5625, 0.8148, 0.5833, 0.8364, 0.5417, 0.8364, 0.4583, 0.9571, 0.5417, 0.9572, 0.5417, 1.0, 0.4583, 1.0, 0.5417, 0.8364, 0.5833, 0.8364, 0.5833, 0.9146, 0.5417, 0.9144, 0.4583, 0.9142, 0.5417, 0.9144, 0.5417, 0.9572, 0.4583, 0.9571, 0.4583, 0.8363, 0.5417, 0.8364, 0.5417, 0.9144, 0.4583, 0.9142, 0.4583, 0.75, 0.5417, 0.75, 0.5417, 0.7932, 0.4583, 0.7932, 0.375, 0.75, 0.4583, 0.75, 0.4583, 0.7932, 0.4375, 0.8147, 0.375, 0.8363, 0.4167, 0.8363, 0.4167, 0.9141, 0.375, 0.9139, 0.5417, 0.9572, 0.5625, 0.9359, 0.625, 1.0, 0.5417, 1.0, 0.4167, 0.8363, 0.4375, 0.8147, 0.4583, 0.7932, 0.4583, 0.8363, 0.375, 1.0, 0.4375, 0.9356, 0.4583, 0.9571, 0.4583, 1.0, 0.4375, 0.8147, 0.4167, 0.8363, 0.375, 0.8363, 0.375, 0.75, 0.625, 1.0, 0.5625, 0.9359, 0.5833, 0.9146, 0.625, 0.9147, 0.5625, 0.8148, 0.625, 0.75, 0.625, 0.8364, 0.5833, 0.8364, 0.375, 0.9139, 0.4167, 0.9141, 0.4375, 0.9356, 0.375, 1.0, 0.375, 0.75, 0.4583, 0.75, 0.4583, 0.7932, 0.4375, 0.8147, 0.4583, 0.75, 0.5417, 0.75, 0.5417, 0.7932, 0.4583, 0.7932, 0.4583, 0.8363, 0.5417, 0.8364, 0.5417, 0.9144, 0.4583, 0.9142, 0.4583, 0.8363, 0.5417, 0.8364, 0.5417, 0.9144, 0.4583, 0.9142, 0.5417, 0.8364, 0.5833, 0.8364, 0.5833, 0.9146, 0.5417, 0.9144, 0.4583, 0.9142, 0.5417, 0.9144, 0.5417, 0.9572, 0.4583, 0.9571, 0.5417, 0.8364, 0.5833, 0.8364, 0.5833, 0.9146, 0.5417, 0.9144, 0.375, 0.8363, 0.4167, 0.8363, 0.4167, 0.9141, 0.375, 0.9139, 0.4583, 0.9571, 0.5417, 0.9572, 0.5417, 1.0, 0.4583, 1.0, 0.5417, 0.7932, 0.5625, 0.8148, 0.5833, 0.8364, 0.5417, 0.8364, 0.375, 0.9139, 0.4167, 0.9141, 0.4375, 0.9356, 0.375, 1.0, 0.5417, 0.75, 0.625, 0.75, 0.5625, 0.8148, 0.5417, 0.7932, 0.4583, 0.7932, 0.5417, 0.7932, 0.5417, 0.8364, 0.4583, 0.8363, 0.4167, 0.9141, 0.4167, 0.8363, 0.4583, 0.8363, 0.4583, 0.9142, 0.4583, 0.75, 0.5417, 0.75, 0.5417, 0.7932, 0.4583, 0.7932, 0.375, 0.75, 0.4583, 0.75, 0.4583, 0.7932, 0.4375, 0.8147, 0.5417, 0.75, 0.625, 0.75, 0.5625, 0.8148, 0.5417, 0.7932, 0.4583, 0.9571, 0.4375, 0.9356, 0.4167, 0.9141, 0.4583, 0.9142, 0.5417, 0.9144, 0.5833, 0.9146, 0.5625, 0.9359, 0.5417, 0.9572, 0.5833, 0.9146, 0.5833, 0.8364, 0.625, 0.8364, 0.625, 0.9147, 0.375, 0.8363, 0.4167, 0.8363, 0.4167, 0.9141, 0.375, 0.9139, 0.5417, 0.9144, 0.5833, 0.9146, 0.5625, 0.9359, 0.5417, 0.9572, 0.4583, 0.9142, 0.5417, 0.9144, 0.5417, 0.9572, 0.4583, 0.9571, 0.4167, 0.9141, 0.4167, 0.8363, 0.4583, 0.8363, 0.4583, 0.9142, 0.4583, 0.7932, 0.5417, 0.7932, 0.5417, 0.8364, 0.4583, 0.8363, 0.4583, 0.9571, 0.4375, 0.9356, 0.4167, 0.9141, 0.4583, 0.9142, 0.4583, 0.9571, 0.5417, 0.9572, 0.5417, 1.0, 0.4583, 1.0, 0.5417, 0.7932, 0.5625, 0.8148, 0.5833, 0.8364, 0.5417, 0.8364, 0.5833, 0.9146, 0.5833, 0.8364, 0.625, 0.8364, 0.625, 0.9147, 0.5417, 0.9572, 0.5625, 0.9359, 0.625, 1.0, 0.5417, 1.0, 0.4167, 0.8363, 0.4375, 0.8147, 0.4583, 0.7932, 0.4583, 0.8363, 0.375, 1.0, 0.4375, 0.9356, 0.4583, 0.9571, 0.4583, 1.0, 0.4375, 0.8147, 0.4167, 0.8363, 0.375, 0.8363, 0.375, 0.75, 0.625, 1.0, 0.5625, 0.9359, 0.5833, 0.9146, 0.625, 0.9147, 0.5625, 0.8148, 0.625, 0.75, 0.625, 0.8364, 0.5833, 0.8364, 0.5417, 0.9572, 0.5625, 0.9359, 0.625, 1.0, 0.5417, 1.0, 0.4167, 0.8363, 0.4375, 0.8147, 0.4583, 0.7932, 0.4583, 0.8363, 0.375, 1.0, 0.4375, 0.9356, 0.4583, 0.9571, 0.4583, 1.0, 0.4375, 0.8147, 0.4167, 0.8363, 0.375, 0.8363, 0.375, 0.75, 0.625, 1.0, 0.5625, 0.9359, 0.5833, 0.9146, 0.625, 0.9147, 0.5625, 0.8148, 0.625, 0.75, 0.625, 0.8364, 0.5833, 0.8364, 0.5833, 0.9146, 0.5833, 0.8364, 0.625, 0.8364, 0.625, 0.9147, 0.5417, 0.9144, 0.5833, 0.9146, 0.5625, 0.9359, 0.5417, 0.9572, 0.4583, 0.9571, 0.4375, 0.9356, 0.4167, 0.9141, 0.4583, 0.9142, 0.4167, 0.9141, 0.4167, 0.8363, 0.4583, 0.8363, 0.4583, 0.9142, 0.4583, 0.7932, 0.5417, 0.7932, 0.5417, 0.8364, 0.4583, 0.8363, 0.5417, 0.75, 0.625, 0.75, 0.5625, 0.8148, 0.5417, 0.7932, 0.375, 0.9139, 0.4167, 0.9141, 0.4375, 0.9356, 0.375, 1.0, 0.5417, 0.7932, 0.5625, 0.8148, 0.5833, 0.8364, 0.5417, 0.8364, 0.4583, 0.9571, 0.5417, 0.9572, 0.5417, 1.0, 0.4583, 1.0, 0.5417, 0.8364, 0.5833, 0.8364, 0.5833, 0.9146, 0.5417, 0.9144, 0.4583, 0.9142, 0.5417, 0.9144, 0.5417, 0.9572, 0.4583, 0.9571, 0.4583, 0.8363, 0.5417, 0.8364, 0.5417, 0.9144, 0.4583, 0.9142, 0.4583, 0.75, 0.5417, 0.75, 0.5417, 0.7932, 0.4583, 0.7932, 0.375, 0.75, 0.4583, 0.75, 0.4583, 0.7932, 0.4375, 0.8147, 0.375, 0.8363, 0.4167, 0.8363, 0.4167, 0.9141, 0.375, 0.9139, 0.5417, 0.9572, 0.5625, 0.9359, 0.625, 1.0, 0.5417, 1.0, 0.4167, 0.8363, 0.4375, 0.8147, 0.4583, 0.7932, 0.4583, 0.8363, 0.375, 1.0, 0.4375, 0.9356, 0.4583, 0.9571, 0.4583, 1.0, 0.4375, 0.8147, 0.4167, 0.8363, 0.375, 0.8363, 0.375, 0.75, 0.625, 1.0, 0.5625, 0.9359, 0.5833, 0.9146, 0.625, 0.9147, 0.5625, 0.8148, 0.625, 0.75, 0.625, 0.8364, 0.5833, 0.8364, 0.5833, 0.9146, 0.5833, 0.8364, 0.625, 0.8364, 0.625, 0.9147, 0.5417, 0.9144, 0.5833, 0.9146, 0.5625, 0.9359, 0.5417, 0.9572, 0.4583, 0.9571, 0.4375, 0.9356, 0.4167, 0.9141, 0.4583, 0.9142, 0.4167, 0.9141, 0.4167, 0.8363, 0.4583, 0.8363, 0.4583, 0.9142, 0.4583, 0.7932, 0.5417, 0.7932, 0.5417, 0.8364, 0.4583, 0.8363, 0.5417, 0.75, 0.625, 0.75, 0.5625, 0.8148, 0.5417, 0.7932, 0.375, 0.9139, 0.4167, 0.9141, 0.4375, 0.9356, 0.375, 1.0, 0.5417, 0.7932, 0.5625, 0.8148, 0.5833, 0.8364, 0.5417, 0.8364, 0.4583, 0.9571, 0.5417, 0.9572, 0.5417, 1.0, 0.4583, 1.0, 0.5417, 0.8364, 0.5833, 0.8364, 0.5833, 0.9146, 0.5417, 0.9144, 0.4583, 0.9142, 0.5417, 0.9144, 0.5417, 0.9572, 0.4583, 0.9571, 0.4583, 0.8363, 0.5417, 0.8364, 0.5417, 0.9144, 0.4583, 0.9142, 0.4583, 0.75, 0.5417, 0.75, 0.5417, 0.7932, 0.4583, 0.7932, 0.375, 0.75, 0.4583, 0.75, 0.4583, 0.7932, 0.4375, 0.8147, 0.375, 0.8363, 0.4167, 0.8363, 0.4167, 0.9141, 0.375, 0.9139, 0.5417, 0.9572, 0.5625, 0.9359, 0.625, 1.0, 0.5417, 1.0, 0.4167, 0.8363, 0.4375, 0.8147, 0.4583, 0.7932, 0.4583, 0.8363, 0.375, 1.0, 0.4375, 0.9356, 0.4583, 0.9571, 0.4583, 1.0, 0.4375, 0.8147, 0.4167, 0.8363, 0.375, 0.8363, 0.375, 0.75, 0.625, 1.0, 0.5625, 0.9359, 0.5833, 0.9146, 0.625, 0.9147, 0.5625, 0.8148, 0.625, 0.75, 0.625, 0.8364, 0.5833, 0.8364, 0.625, 0.8625, 0.625, 0.8364, 0.625, 0.9147, 0.625, 0.8886, 0.625, 0.9147, 0.625, 0.8886, 0.625, 0.8625, 0.625, 0.8364, 0.625, 0.8625, 0.625, 0.8886, 0.625, 0.8886, 0.625, 0.8625, 0.625, 0.8625, 0.625, 0.8886, 0.625, 0.9147, 0.625, 0.8364, 0.625, 0.8625, 0.625, 0.8886, 0.625, 0.9147, 0.625, 0.8364, 0.625, 1.0, 0.625, 0.9147, 0.625, 0.8625, 0.625, 0.8625, 0.625, 0.8364, 0.625, 0.9147, 0.625, 0.9147, 0.625, 0.75, 0.625, 0.8364, 0.625, 0.9147, 0.625, 0.9147, 0.625, 0.75, 0.625, 0.8364, 0.625, 0.8625, 0.625, 0.8625, 0.625, 0.75, 0.625, 0.8886, 0.625, 0.8625, 0.625, 0.8886, 0.625, 0.8625, 0.625, 0.9147, 0.625, 0.8886, 0.625, 0.8886, 0.625, 0.9147, 0.625, 0.9147, 0.625, 0.8886, 0.625, 0.8886, 0.625, 0.9147, 0.625, 0.8625, 0.625, 0.8886, 0.625, 0.8886, 0.625, 0.8625])
me_plane_006.materials.append(mat_black)
me_plane_006.materials.append(mat_metallic)
me_plane_006.materials.append(mat_trafficlight_red)
me_plane_006.materials.append(mat_trafficlight_yellow)
me_plane_006.materials.append(mat_trafficlight_green)
me_plane_006.materials.append(mat_trafficlight_off)
me_plane_006.use_remesh_preserve_volume = False
me_plane_006.use_remesh_preserve_attributes = False
me_plane_006.use_mirror_vertex_groups = False
me_plane_006.update()

# ---- objects
ob_traffic_light = bpy.data.objects.new('traffic light', me_plane_006)

# ---- transforms, parenting, visibility, modifiers, constraints
ob_traffic_light.location = (0.07572, -0.04621, 0.15)
ob_traffic_light.scale = (0.88, 0.88, 0.88)
ob_traffic_light.lineart.crease_threshold = 0.0

# ---- collection membership
scene.collection.objects.link(ob_traffic_light)

# ---- scene / render settings (as saved in the file)
scene.frame_start = 1; scene.frame_end = 250; scene.frame_set(1)
scene.render.engine = 'BLENDER_EEVEE_NEXT'
scene.cycles.sampling_pattern = 'TABULATED_SOBOL'
scene.cycles.use_light_tree = False
scene.view_settings.view_transform = 'Filmic'
bpy.context.view_layer.update()

# ---- added for rendering (the .blend has no active camera): camera
cam_auto = bpy.data.cameras.new('AutoCamera')
cam_auto.lens = 50.0
cam_auto.sensor_width = 36.0
cam_auto.clip_end = 1000.0
ob_auto_camera = bpy.data.objects.new('AutoCamera', cam_auto)
scene.collection.objects.link(ob_auto_camera)
ob_auto_camera.location = (2.89487, -3.42919, 3.90622)
ob_auto_camera.rotation_euler = (1.09748, -7.21219e-08, 0.694738)
scene.camera = ob_auto_camera
bpy.context.view_layer.update()
